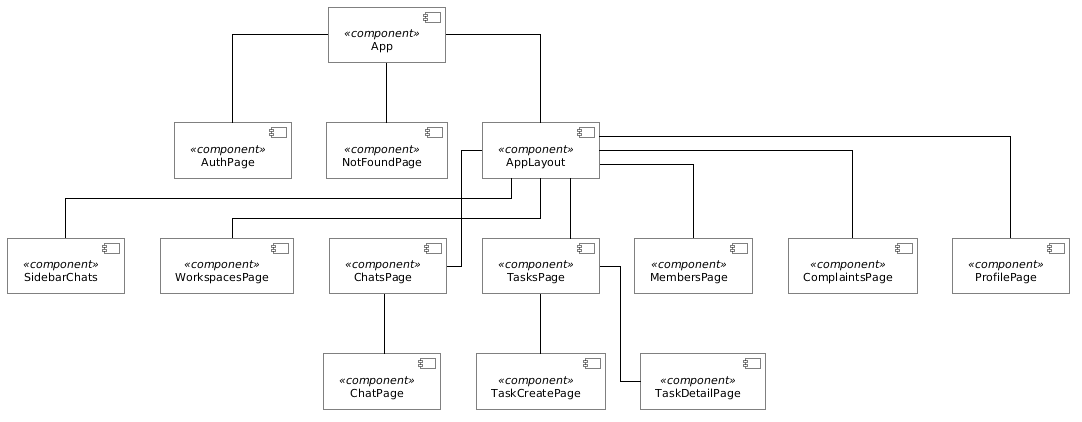

The diagram above was rendered by PlantUML. Its source (embedded in the PNG):
@startuml
skinparam componentStyle uml2
skinparam backgroundColor white
skinparam shadowing false
skinparam roundcorner 0
skinparam linetype ortho

skinparam componentBackgroundColor white
skinparam componentBorderColor black
skinparam componentFontColor black
skinparam componentFontSize 11

skinparam arrowColor black
skinparam arrowThickness 1
skinparam defaultFontColor black

top to bottom direction

component "App" as App <<component>>

component "AuthPage" as AuthPage <<component>>
component "NotFoundPage" as NotFoundPage <<component>>

component "AppLayout" as AppLayout <<component>>
component "SidebarChats" as SidebarChats <<component>>

component "WorkspacesPage" as WorkspacesPage <<component>>
component "ChatsPage" as ChatsPage <<component>>
component "ChatPage" as ChatPage <<component>>
component "TasksPage" as TasksPage <<component>>
component "TaskCreatePage" as TaskCreatePage <<component>>
component "TaskDetailPage" as TaskDetailPage <<component>>
component "MembersPage" as MembersPage <<component>>
component "ComplaintsPage" as ComplaintsPage <<component>>
component "ProfilePage" as ProfilePage <<component>>

App -- AuthPage
App -- NotFoundPage
App -- AppLayout

AppLayout -- SidebarChats
AppLayout -- WorkspacesPage
AppLayout -- ChatsPage
AppLayout -- TasksPage
AppLayout -- MembersPage
AppLayout -- ComplaintsPage
AppLayout -- ProfilePage

ChatsPage -- ChatPage

TasksPage -- TaskCreatePage
TasksPage -- TaskDetailPage

@enduml